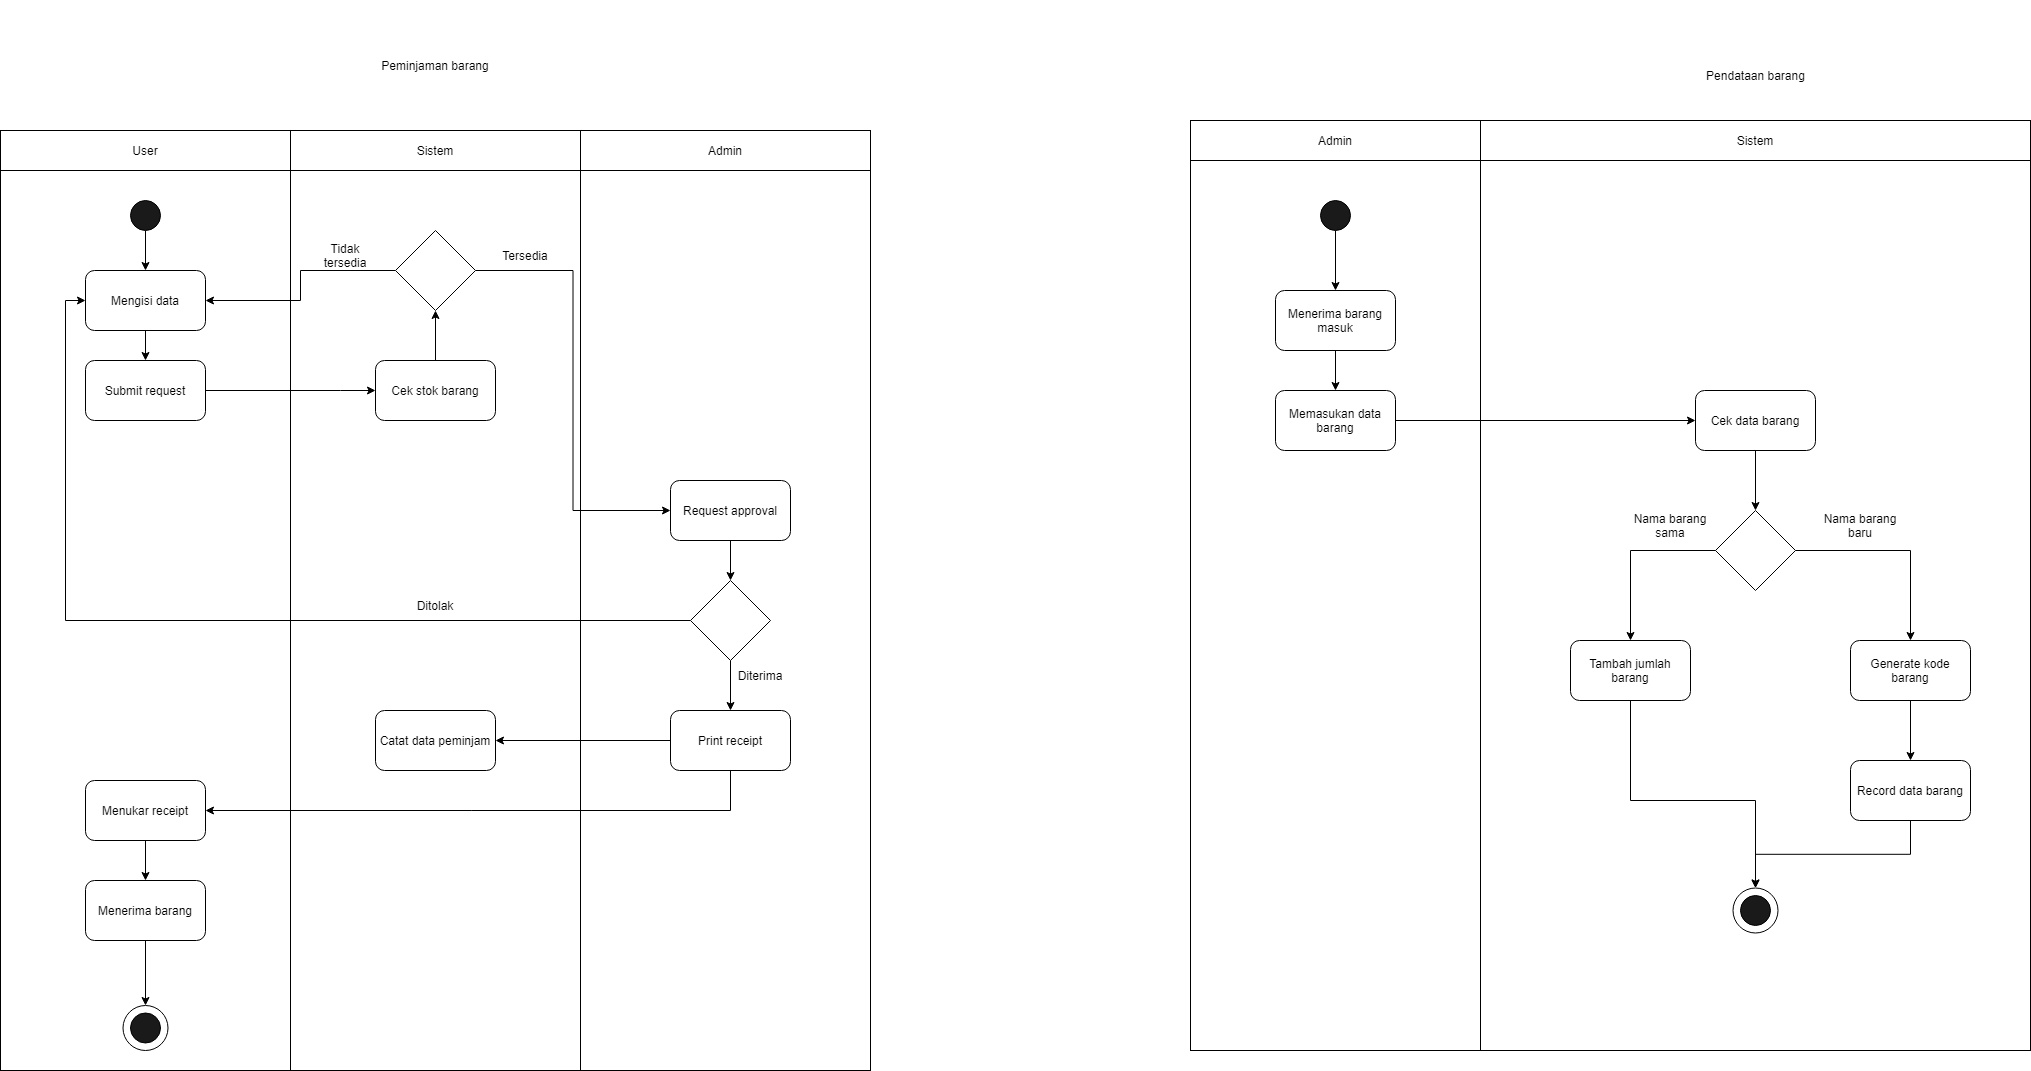

The diagram above was exported from draw.io. Its source (the exported page's mxGraphModel, read from the mxfile embedded in the PNG):
<mxGraphModel dx="1108" dy="1582" grid="1" gridSize="10" guides="1" tooltips="1" connect="1" arrows="1" fold="1" page="1" pageScale="1" pageWidth="850" pageHeight="1100" math="0" shadow="0">
  <root>
    <mxCell id="0" />
    <mxCell id="1" parent="0" />
    <mxCell id="bJdobEFLt-Ukx_OM4U4h-10" value="" style="rounded=0;whiteSpace=wrap;html=1;fillColor=#FFFFFF;" vertex="1" parent="1">
      <mxGeometry x="1630" width="550" height="890" as="geometry" />
    </mxCell>
    <mxCell id="cL-GvKT1vLwGHt2wFDm5-39" value="" style="ellipse;whiteSpace=wrap;html=1;aspect=fixed;" vertex="1" parent="1">
      <mxGeometry x="1882.5" y="727.5" width="45" height="45" as="geometry" />
    </mxCell>
    <mxCell id="J0U9hlteWeHJZsQpBH0g-9" value="" style="rounded=0;whiteSpace=wrap;html=1;fillColor=#FFFFFF;" parent="1" vertex="1">
      <mxGeometry x="440" y="10" width="290" height="900" as="geometry" />
    </mxCell>
    <mxCell id="J0U9hlteWeHJZsQpBH0g-5" value="" style="rounded=0;whiteSpace=wrap;html=1;fillColor=#FFFFFF;" parent="1" vertex="1">
      <mxGeometry x="150" y="10" width="290" height="900" as="geometry" />
    </mxCell>
    <mxCell id="cL-GvKT1vLwGHt2wFDm5-1" style="edgeStyle=orthogonalEdgeStyle;rounded=0;orthogonalLoop=1;jettySize=auto;html=1;exitX=0.5;exitY=1;exitDx=0;exitDy=0;" edge="1" parent="1" source="J0U9hlteWeHJZsQpBH0g-1" target="J0U9hlteWeHJZsQpBH0g-2">
      <mxGeometry relative="1" as="geometry" />
    </mxCell>
    <mxCell id="J0U9hlteWeHJZsQpBH0g-1" value="" style="ellipse;whiteSpace=wrap;html=1;aspect=fixed;fillColor=#1A1A1A;" parent="1" vertex="1">
      <mxGeometry x="280" y="40" width="30" height="30" as="geometry" />
    </mxCell>
    <mxCell id="cL-GvKT1vLwGHt2wFDm5-4" style="edgeStyle=orthogonalEdgeStyle;rounded=0;orthogonalLoop=1;jettySize=auto;html=1;exitX=0.5;exitY=1;exitDx=0;exitDy=0;entryX=0.5;entryY=0;entryDx=0;entryDy=0;" edge="1" parent="1" source="J0U9hlteWeHJZsQpBH0g-2" target="cL-GvKT1vLwGHt2wFDm5-3">
      <mxGeometry relative="1" as="geometry" />
    </mxCell>
    <mxCell id="J0U9hlteWeHJZsQpBH0g-2" value="Mengisi data" style="rounded=1;whiteSpace=wrap;html=1;fillColor=#FFFFFF;" parent="1" vertex="1">
      <mxGeometry x="235" y="110" width="120" height="60" as="geometry" />
    </mxCell>
    <mxCell id="J0U9hlteWeHJZsQpBH0g-3" value="Pendataan barang" style="text;html=1;strokeColor=none;fillColor=none;align=center;verticalAlign=middle;whiteSpace=wrap;rounded=0;" parent="1" vertex="1">
      <mxGeometry x="1837.5" y="-130" width="135" height="90" as="geometry" />
    </mxCell>
    <mxCell id="J0U9hlteWeHJZsQpBH0g-6" value="User" style="rounded=0;whiteSpace=wrap;html=1;fillColor=#FFFFFF;" parent="1" vertex="1">
      <mxGeometry x="150" y="-30" width="290" height="40" as="geometry" />
    </mxCell>
    <mxCell id="J0U9hlteWeHJZsQpBH0g-8" value="Sistem" style="rounded=0;whiteSpace=wrap;html=1;fillColor=#FFFFFF;" parent="1" vertex="1">
      <mxGeometry x="440" y="-30" width="290" height="40" as="geometry" />
    </mxCell>
    <mxCell id="J0U9hlteWeHJZsQpBH0g-10" value="Admin" style="rounded=0;whiteSpace=wrap;html=1;fillColor=#FFFFFF;" parent="1" vertex="1">
      <mxGeometry x="730" y="-30" width="290" height="40" as="geometry" />
    </mxCell>
    <mxCell id="J0U9hlteWeHJZsQpBH0g-11" value="" style="rounded=0;whiteSpace=wrap;html=1;fillColor=#FFFFFF;" parent="1" vertex="1">
      <mxGeometry x="730" y="10" width="290" height="900" as="geometry" />
    </mxCell>
    <mxCell id="cL-GvKT1vLwGHt2wFDm5-2" value="Peminjaman barang" style="text;html=1;strokeColor=none;fillColor=none;align=center;verticalAlign=middle;whiteSpace=wrap;rounded=0;" vertex="1" parent="1">
      <mxGeometry x="465" y="-160" width="240" height="130" as="geometry" />
    </mxCell>
    <mxCell id="cL-GvKT1vLwGHt2wFDm5-24" style="edgeStyle=orthogonalEdgeStyle;rounded=0;orthogonalLoop=1;jettySize=auto;html=1;exitX=1;exitY=0.5;exitDx=0;exitDy=0;entryX=0;entryY=0.5;entryDx=0;entryDy=0;" edge="1" parent="1" source="cL-GvKT1vLwGHt2wFDm5-3" target="cL-GvKT1vLwGHt2wFDm5-23">
      <mxGeometry relative="1" as="geometry">
        <Array as="points">
          <mxPoint x="490" y="230" />
          <mxPoint x="490" y="230" />
        </Array>
      </mxGeometry>
    </mxCell>
    <mxCell id="cL-GvKT1vLwGHt2wFDm5-3" value="Submit request" style="rounded=1;whiteSpace=wrap;html=1;fillColor=#FFFFFF;" vertex="1" parent="1">
      <mxGeometry x="235" y="200" width="120" height="60" as="geometry" />
    </mxCell>
    <mxCell id="cL-GvKT1vLwGHt2wFDm5-8" style="edgeStyle=orthogonalEdgeStyle;rounded=0;orthogonalLoop=1;jettySize=auto;html=1;exitX=0.5;exitY=1;exitDx=0;exitDy=0;entryX=0.5;entryY=0;entryDx=0;entryDy=0;" edge="1" parent="1" source="cL-GvKT1vLwGHt2wFDm5-5" target="cL-GvKT1vLwGHt2wFDm5-7">
      <mxGeometry relative="1" as="geometry" />
    </mxCell>
    <mxCell id="cL-GvKT1vLwGHt2wFDm5-5" value="Request approval" style="rounded=1;whiteSpace=wrap;html=1;fillColor=#FFFFFF;" vertex="1" parent="1">
      <mxGeometry x="820" y="320" width="120" height="60" as="geometry" />
    </mxCell>
    <mxCell id="cL-GvKT1vLwGHt2wFDm5-12" style="edgeStyle=orthogonalEdgeStyle;rounded=0;orthogonalLoop=1;jettySize=auto;html=1;exitX=0.5;exitY=1;exitDx=0;exitDy=0;" edge="1" parent="1" source="cL-GvKT1vLwGHt2wFDm5-7" target="cL-GvKT1vLwGHt2wFDm5-11">
      <mxGeometry relative="1" as="geometry" />
    </mxCell>
    <mxCell id="cL-GvKT1vLwGHt2wFDm5-34" style="edgeStyle=orthogonalEdgeStyle;rounded=0;orthogonalLoop=1;jettySize=auto;html=1;exitX=0;exitY=0.5;exitDx=0;exitDy=0;entryX=0;entryY=0.5;entryDx=0;entryDy=0;" edge="1" parent="1" source="cL-GvKT1vLwGHt2wFDm5-7" target="J0U9hlteWeHJZsQpBH0g-2">
      <mxGeometry relative="1" as="geometry" />
    </mxCell>
    <mxCell id="cL-GvKT1vLwGHt2wFDm5-7" value="" style="rhombus;whiteSpace=wrap;html=1;" vertex="1" parent="1">
      <mxGeometry x="840" y="420" width="80" height="80" as="geometry" />
    </mxCell>
    <mxCell id="cL-GvKT1vLwGHt2wFDm5-17" style="edgeStyle=orthogonalEdgeStyle;rounded=0;orthogonalLoop=1;jettySize=auto;html=1;exitX=0;exitY=0.5;exitDx=0;exitDy=0;entryX=1;entryY=0.5;entryDx=0;entryDy=0;" edge="1" parent="1" source="cL-GvKT1vLwGHt2wFDm5-11" target="cL-GvKT1vLwGHt2wFDm5-16">
      <mxGeometry relative="1" as="geometry" />
    </mxCell>
    <mxCell id="cL-GvKT1vLwGHt2wFDm5-18" style="edgeStyle=orthogonalEdgeStyle;rounded=0;orthogonalLoop=1;jettySize=auto;html=1;exitX=0.5;exitY=1;exitDx=0;exitDy=0;entryX=1;entryY=0.5;entryDx=0;entryDy=0;" edge="1" parent="1" source="cL-GvKT1vLwGHt2wFDm5-11" target="cL-GvKT1vLwGHt2wFDm5-15">
      <mxGeometry relative="1" as="geometry" />
    </mxCell>
    <mxCell id="cL-GvKT1vLwGHt2wFDm5-11" value="Print receipt" style="rounded=1;whiteSpace=wrap;html=1;fillColor=#FFFFFF;" vertex="1" parent="1">
      <mxGeometry x="820" y="550" width="120" height="60" as="geometry" />
    </mxCell>
    <mxCell id="cL-GvKT1vLwGHt2wFDm5-13" value="Ditolak" style="text;html=1;strokeColor=none;fillColor=none;align=center;verticalAlign=middle;whiteSpace=wrap;rounded=0;" vertex="1" parent="1">
      <mxGeometry x="555" y="430" width="60" height="30" as="geometry" />
    </mxCell>
    <mxCell id="cL-GvKT1vLwGHt2wFDm5-14" value="Diterima" style="text;html=1;strokeColor=none;fillColor=none;align=center;verticalAlign=middle;whiteSpace=wrap;rounded=0;" vertex="1" parent="1">
      <mxGeometry x="880" y="500" width="60" height="30" as="geometry" />
    </mxCell>
    <mxCell id="cL-GvKT1vLwGHt2wFDm5-20" style="edgeStyle=orthogonalEdgeStyle;rounded=0;orthogonalLoop=1;jettySize=auto;html=1;exitX=0.5;exitY=1;exitDx=0;exitDy=0;entryX=0.5;entryY=0;entryDx=0;entryDy=0;" edge="1" parent="1" source="cL-GvKT1vLwGHt2wFDm5-15" target="cL-GvKT1vLwGHt2wFDm5-19">
      <mxGeometry relative="1" as="geometry" />
    </mxCell>
    <mxCell id="cL-GvKT1vLwGHt2wFDm5-15" value="Menukar receipt" style="rounded=1;whiteSpace=wrap;html=1;fillColor=#FFFFFF;" vertex="1" parent="1">
      <mxGeometry x="235" y="620" width="120" height="60" as="geometry" />
    </mxCell>
    <mxCell id="cL-GvKT1vLwGHt2wFDm5-16" value="Catat data peminjam" style="rounded=1;whiteSpace=wrap;html=1;fillColor=#FFFFFF;" vertex="1" parent="1">
      <mxGeometry x="525" y="550" width="120" height="60" as="geometry" />
    </mxCell>
    <mxCell id="cL-GvKT1vLwGHt2wFDm5-37" style="edgeStyle=orthogonalEdgeStyle;rounded=0;orthogonalLoop=1;jettySize=auto;html=1;exitX=0.5;exitY=1;exitDx=0;exitDy=0;entryX=0.5;entryY=0;entryDx=0;entryDy=0;" edge="1" parent="1" source="cL-GvKT1vLwGHt2wFDm5-19" target="cL-GvKT1vLwGHt2wFDm5-35">
      <mxGeometry relative="1" as="geometry" />
    </mxCell>
    <mxCell id="cL-GvKT1vLwGHt2wFDm5-19" value="Menerima barang" style="rounded=1;whiteSpace=wrap;html=1;fillColor=#FFFFFF;" vertex="1" parent="1">
      <mxGeometry x="235" y="720" width="120" height="60" as="geometry" />
    </mxCell>
    <mxCell id="cL-GvKT1vLwGHt2wFDm5-21" value="" style="ellipse;whiteSpace=wrap;html=1;aspect=fixed;fillColor=#1A1A1A;" vertex="1" parent="1">
      <mxGeometry x="280" y="852.5" width="30" height="30" as="geometry" />
    </mxCell>
    <mxCell id="bJdobEFLt-Ukx_OM4U4h-2" value="" style="rounded=0;whiteSpace=wrap;html=1;fillColor=#FFFFFF;" vertex="1" parent="1">
      <mxGeometry x="1340" width="290" height="890" as="geometry" />
    </mxCell>
    <mxCell id="cL-GvKT1vLwGHt2wFDm5-30" style="edgeStyle=orthogonalEdgeStyle;rounded=0;orthogonalLoop=1;jettySize=auto;html=1;exitX=0.5;exitY=0;exitDx=0;exitDy=0;entryX=0.5;entryY=1;entryDx=0;entryDy=0;" edge="1" parent="1" source="cL-GvKT1vLwGHt2wFDm5-23" target="cL-GvKT1vLwGHt2wFDm5-27">
      <mxGeometry relative="1" as="geometry" />
    </mxCell>
    <mxCell id="cL-GvKT1vLwGHt2wFDm5-23" value="Cek stok barang" style="rounded=1;whiteSpace=wrap;html=1;fillColor=#FFFFFF;" vertex="1" parent="1">
      <mxGeometry x="525" y="200" width="120" height="60" as="geometry" />
    </mxCell>
    <mxCell id="bJdobEFLt-Ukx_OM4U4h-3" style="edgeStyle=orthogonalEdgeStyle;rounded=0;orthogonalLoop=1;jettySize=auto;html=1;exitX=0.5;exitY=1;exitDx=0;exitDy=0;" edge="1" parent="1" source="bJdobEFLt-Ukx_OM4U4h-4" target="bJdobEFLt-Ukx_OM4U4h-6">
      <mxGeometry relative="1" as="geometry" />
    </mxCell>
    <mxCell id="bJdobEFLt-Ukx_OM4U4h-4" value="" style="ellipse;whiteSpace=wrap;html=1;aspect=fixed;fillColor=#1A1A1A;" vertex="1" parent="1">
      <mxGeometry x="1470" y="40" width="30" height="30" as="geometry" />
    </mxCell>
    <mxCell id="bJdobEFLt-Ukx_OM4U4h-5" style="edgeStyle=orthogonalEdgeStyle;rounded=0;orthogonalLoop=1;jettySize=auto;html=1;exitX=0.5;exitY=1;exitDx=0;exitDy=0;entryX=0.5;entryY=0;entryDx=0;entryDy=0;" edge="1" parent="1" source="bJdobEFLt-Ukx_OM4U4h-6" target="bJdobEFLt-Ukx_OM4U4h-12">
      <mxGeometry relative="1" as="geometry" />
    </mxCell>
    <mxCell id="bJdobEFLt-Ukx_OM4U4h-6" value="Menerima barang masuk" style="rounded=1;whiteSpace=wrap;html=1;fillColor=#FFFFFF;" vertex="1" parent="1">
      <mxGeometry x="1425" y="130" width="120" height="60" as="geometry" />
    </mxCell>
    <mxCell id="bJdobEFLt-Ukx_OM4U4h-7" value="Admin" style="rounded=0;whiteSpace=wrap;html=1;fillColor=#FFFFFF;" vertex="1" parent="1">
      <mxGeometry x="1340" y="-40" width="290" height="40" as="geometry" />
    </mxCell>
    <mxCell id="bJdobEFLt-Ukx_OM4U4h-9" value="Sistem" style="rounded=0;whiteSpace=wrap;html=1;fillColor=#FFFFFF;" vertex="1" parent="1">
      <mxGeometry x="1630" y="-40" width="550" height="40" as="geometry" />
    </mxCell>
    <mxCell id="bJdobEFLt-Ukx_OM4U4h-11" style="edgeStyle=orthogonalEdgeStyle;rounded=0;orthogonalLoop=1;jettySize=auto;html=1;exitX=1;exitY=0.5;exitDx=0;exitDy=0;entryX=0;entryY=0.5;entryDx=0;entryDy=0;" edge="1" parent="1" source="bJdobEFLt-Ukx_OM4U4h-12" target="bJdobEFLt-Ukx_OM4U4h-14">
      <mxGeometry relative="1" as="geometry" />
    </mxCell>
    <mxCell id="bJdobEFLt-Ukx_OM4U4h-12" value="Memasukan data barang" style="rounded=1;whiteSpace=wrap;html=1;fillColor=#FFFFFF;" vertex="1" parent="1">
      <mxGeometry x="1425" y="230" width="120" height="60" as="geometry" />
    </mxCell>
    <mxCell id="bJdobEFLt-Ukx_OM4U4h-13" style="edgeStyle=orthogonalEdgeStyle;rounded=0;orthogonalLoop=1;jettySize=auto;html=1;exitX=0.5;exitY=1;exitDx=0;exitDy=0;entryX=0.5;entryY=0;entryDx=0;entryDy=0;" edge="1" parent="1" source="bJdobEFLt-Ukx_OM4U4h-14" target="bJdobEFLt-Ukx_OM4U4h-31">
      <mxGeometry relative="1" as="geometry">
        <mxPoint x="1779.9999999999995" y="350" as="targetPoint" />
      </mxGeometry>
    </mxCell>
    <mxCell id="bJdobEFLt-Ukx_OM4U4h-14" value="Cek data barang" style="rounded=1;whiteSpace=wrap;html=1;fillColor=#FFFFFF;" vertex="1" parent="1">
      <mxGeometry x="1845" y="230" width="120" height="60" as="geometry" />
    </mxCell>
    <mxCell id="cL-GvKT1vLwGHt2wFDm5-41" style="edgeStyle=orthogonalEdgeStyle;rounded=0;orthogonalLoop=1;jettySize=auto;html=1;exitX=0.5;exitY=1;exitDx=0;exitDy=0;entryX=0.5;entryY=0;entryDx=0;entryDy=0;" edge="1" parent="1" source="bJdobEFLt-Ukx_OM4U4h-20" target="cL-GvKT1vLwGHt2wFDm5-39">
      <mxGeometry relative="1" as="geometry">
        <Array as="points">
          <mxPoint x="1780" y="640" />
          <mxPoint x="1905" y="640" />
        </Array>
      </mxGeometry>
    </mxCell>
    <mxCell id="bJdobEFLt-Ukx_OM4U4h-20" value="Tambah jumlah barang" style="rounded=1;whiteSpace=wrap;html=1;fillColor=#FFFFFF;" vertex="1" parent="1">
      <mxGeometry x="1720" y="480" width="120" height="60" as="geometry" />
    </mxCell>
    <mxCell id="cL-GvKT1vLwGHt2wFDm5-29" style="edgeStyle=orthogonalEdgeStyle;rounded=0;orthogonalLoop=1;jettySize=auto;html=1;exitX=1;exitY=0.5;exitDx=0;exitDy=0;entryX=0;entryY=0.5;entryDx=0;entryDy=0;" edge="1" parent="1" source="cL-GvKT1vLwGHt2wFDm5-27" target="cL-GvKT1vLwGHt2wFDm5-5">
      <mxGeometry relative="1" as="geometry" />
    </mxCell>
    <mxCell id="cL-GvKT1vLwGHt2wFDm5-31" style="edgeStyle=orthogonalEdgeStyle;rounded=0;orthogonalLoop=1;jettySize=auto;html=1;exitX=0;exitY=0.5;exitDx=0;exitDy=0;entryX=1;entryY=0.5;entryDx=0;entryDy=0;" edge="1" parent="1" source="cL-GvKT1vLwGHt2wFDm5-27" target="J0U9hlteWeHJZsQpBH0g-2">
      <mxGeometry relative="1" as="geometry" />
    </mxCell>
    <mxCell id="cL-GvKT1vLwGHt2wFDm5-27" value="" style="rhombus;whiteSpace=wrap;html=1;" vertex="1" parent="1">
      <mxGeometry x="545" y="70" width="80" height="80" as="geometry" />
    </mxCell>
    <mxCell id="cL-GvKT1vLwGHt2wFDm5-32" value="Tidak tersedia" style="text;html=1;strokeColor=none;fillColor=none;align=center;verticalAlign=middle;whiteSpace=wrap;rounded=0;" vertex="1" parent="1">
      <mxGeometry x="465" y="80" width="60" height="30" as="geometry" />
    </mxCell>
    <mxCell id="cL-GvKT1vLwGHt2wFDm5-33" value="Tersedia" style="text;html=1;strokeColor=none;fillColor=none;align=center;verticalAlign=middle;whiteSpace=wrap;rounded=0;" vertex="1" parent="1">
      <mxGeometry x="645" y="80" width="60" height="30" as="geometry" />
    </mxCell>
    <mxCell id="bJdobEFLt-Ukx_OM4U4h-29" value="" style="ellipse;whiteSpace=wrap;html=1;aspect=fixed;fillColor=#1A1A1A;" vertex="1" parent="1">
      <mxGeometry x="1890" y="735" width="30" height="30" as="geometry" />
    </mxCell>
    <mxCell id="bJdobEFLt-Ukx_OM4U4h-39" style="edgeStyle=orthogonalEdgeStyle;rounded=0;orthogonalLoop=1;jettySize=auto;html=1;exitX=0.5;exitY=1;exitDx=0;exitDy=0;entryX=0.5;entryY=0;entryDx=0;entryDy=0;" edge="1" parent="1" source="bJdobEFLt-Ukx_OM4U4h-30" target="bJdobEFLt-Ukx_OM4U4h-38">
      <mxGeometry relative="1" as="geometry" />
    </mxCell>
    <mxCell id="bJdobEFLt-Ukx_OM4U4h-30" value="Generate kode barang" style="rounded=1;whiteSpace=wrap;html=1;fillColor=#FFFFFF;" vertex="1" parent="1">
      <mxGeometry x="2000" y="480" width="120" height="60" as="geometry" />
    </mxCell>
    <mxCell id="bJdobEFLt-Ukx_OM4U4h-31" value="" style="rhombus;whiteSpace=wrap;html=1;" vertex="1" parent="1">
      <mxGeometry x="1865" y="350" width="80" height="80" as="geometry" />
    </mxCell>
    <mxCell id="bJdobEFLt-Ukx_OM4U4h-34" style="edgeStyle=orthogonalEdgeStyle;rounded=0;orthogonalLoop=1;jettySize=auto;html=1;exitX=0;exitY=0.5;exitDx=0;exitDy=0;entryX=0.5;entryY=0;entryDx=0;entryDy=0;" edge="1" parent="1" source="bJdobEFLt-Ukx_OM4U4h-31" target="bJdobEFLt-Ukx_OM4U4h-20">
      <mxGeometry relative="1" as="geometry">
        <mxPoint x="1825.0599999999995" y="390" as="sourcePoint" />
        <mxPoint x="1760" y="390" as="targetPoint" />
      </mxGeometry>
    </mxCell>
    <mxCell id="bJdobEFLt-Ukx_OM4U4h-35" value="Nama barang sama" style="text;html=1;strokeColor=none;fillColor=none;align=center;verticalAlign=middle;whiteSpace=wrap;rounded=0;" vertex="1" parent="1">
      <mxGeometry x="1780" y="350" width="80" height="30" as="geometry" />
    </mxCell>
    <mxCell id="bJdobEFLt-Ukx_OM4U4h-36" value="Nama barang baru" style="text;html=1;strokeColor=none;fillColor=none;align=center;verticalAlign=middle;whiteSpace=wrap;rounded=0;" vertex="1" parent="1">
      <mxGeometry x="1970" y="350" width="80" height="30" as="geometry" />
    </mxCell>
    <mxCell id="bJdobEFLt-Ukx_OM4U4h-37" style="edgeStyle=orthogonalEdgeStyle;rounded=0;orthogonalLoop=1;jettySize=auto;html=1;exitX=1;exitY=0.5;exitDx=0;exitDy=0;entryX=0.5;entryY=0;entryDx=0;entryDy=0;" edge="1" parent="1" source="bJdobEFLt-Ukx_OM4U4h-31" target="bJdobEFLt-Ukx_OM4U4h-30">
      <mxGeometry relative="1" as="geometry">
        <mxPoint x="1554.9999999999995" y="270" as="sourcePoint" />
        <mxPoint x="1965" y="390" as="targetPoint" />
        <Array as="points">
          <mxPoint x="2060" y="390" />
        </Array>
      </mxGeometry>
    </mxCell>
    <mxCell id="cL-GvKT1vLwGHt2wFDm5-40" style="edgeStyle=orthogonalEdgeStyle;rounded=0;orthogonalLoop=1;jettySize=auto;html=1;exitX=0.5;exitY=1;exitDx=0;exitDy=0;entryX=0.5;entryY=0;entryDx=0;entryDy=0;" edge="1" parent="1" source="bJdobEFLt-Ukx_OM4U4h-38" target="cL-GvKT1vLwGHt2wFDm5-39">
      <mxGeometry relative="1" as="geometry" />
    </mxCell>
    <mxCell id="bJdobEFLt-Ukx_OM4U4h-38" value="Record data barang" style="rounded=1;whiteSpace=wrap;html=1;fillColor=#FFFFFF;" vertex="1" parent="1">
      <mxGeometry x="2000" y="600" width="120" height="60" as="geometry" />
    </mxCell>
    <mxCell id="cL-GvKT1vLwGHt2wFDm5-35" value="" style="ellipse;whiteSpace=wrap;html=1;aspect=fixed;" vertex="1" parent="1">
      <mxGeometry x="272.5" y="845" width="45" height="45" as="geometry" />
    </mxCell>
    <mxCell id="cL-GvKT1vLwGHt2wFDm5-38" value="" style="ellipse;whiteSpace=wrap;html=1;aspect=fixed;fillColor=#1A1A1A;" vertex="1" parent="1">
      <mxGeometry x="280" y="852.5" width="30" height="30" as="geometry" />
    </mxCell>
  </root>
</mxGraphModel>